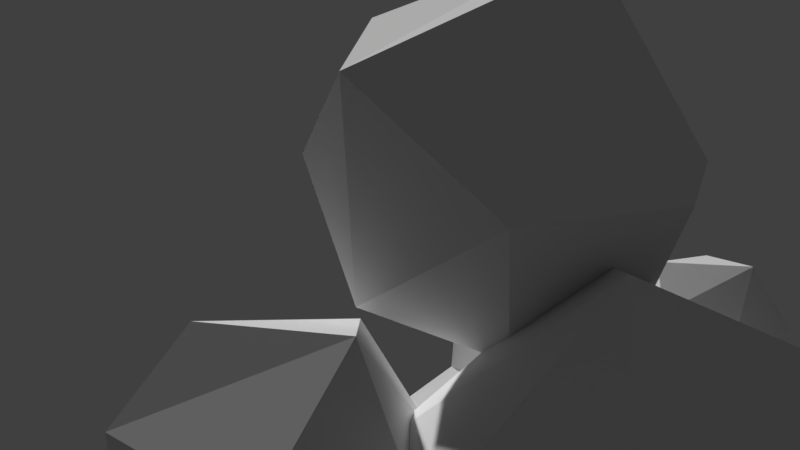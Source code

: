 # Source: Farm_Tree_1.blend  (saved by Blender 2.79.0; exported with 4.5.12 LTS)
import bpy
from mathutils import Matrix  # noqa: F401  (used for matrix-valued properties, if any)

bpy.ops.wm.read_factory_settings(use_empty=True)
scene = bpy.context.scene
scene.name = 'Scene'

# ---- collections
col_collection_1 = bpy.data.collections.new('Collection 1'); scene.collection.children.link(col_collection_1)

# ---- world
world_world = bpy.data.worlds.new('World'); scene.world = world_world
world_world.color = (0.05088, 0.05088, 0.05088)
world_world.use_sun_shadow = False
world_world.sun_shadow_jitter_overblur = 0.0
world_world.cycles.sampling_method = 'MANUAL'

# ---- cameras
cam_camera_001 = bpy.data.cameras.new('Camera.001')
cam_camera_001.clip_end = 100.0
cam_camera_001.lens = 35.0
cam_camera_001.sensor_width = 32.0
cam_camera_001.sensor_height = 18.0
cam_camera_001.display_size = 2.0
cam_camera_001.dof.focus_distance = 0.0
cam_camera_001.dof.aperture_fstop = 128.0
cam_camera_001.dof.aperture_blades = 6

# ---- meshes
me_cube = bpy.data.meshes.new('Cube')
me_cube.from_pydata([(-1.003, 0.02168, -0.3599), (0.0, 1.0, 0.0), (1.0, 0.0, 0.0), (-0.3599, -1.003, 0.02168), (-0.02168, 0.3599, -1.003), (0.02168, 0.3599, 1.003), (-0.6943, 0.2717, 0.7188), (-0.6943, 0.7188, -0.2717), (0.6943, 0.2717, -0.7188), (0.6943, -0.2717, 0.7188), (0.6943, -0.7188, -0.2717), (-0.2717, -0.6943, 0.7188), (-0.2717, -0.7188, -0.6943), (0.6943, 0.7188, 0.2717)], [], [(0, 12, 3), (0, 6, 7), (2, 8, 13), (2, 13, 9), (2, 9, 10), (2, 10, 8), (11, 6, 0, 3), (4, 12, 0), (6, 5, 1, 7), (1, 4, 7), (8, 4, 1, 13), (1, 5, 13), (9, 11, 3, 10), (3, 12, 10), (10, 12, 4, 8), (4, 0, 7), (5, 9, 13), (5, 6, 11), (5, 11, 9)])
_uv = me_cube.uv_layers.new(name='UVMap')
_uv.uv.foreach_set('vector', [0.1572, 0.98, 0.1504, 0.9681, 0.1623, 0.9681, 0.1572, 0.98, 0.1742, 0.9852, 0.1571, 0.9919, 0.1623, 0.98, 0.1504, 0.9748, 0.1675, 0.9681, 0.1623, 0.98, 0.1675, 0.9681, 0.1742, 0.9852, 0.1623, 0.98, 0.1742, 0.9852, 0.1571, 0.9919, 0.1623, 0.98, 0.1571, 0.9919, 0.1504, 0.9748, 0.1742, 0.9681, 0.1742, 0.9748, 0.1572, 0.98, 0.1623, 0.9681, 0.1623, 0.9749, 0.1571, 0.9919, 0.1572, 0.98, 0.1742, 0.9748, 0.1742, 0.98, 0.1623, 0.98, 0.1571, 0.9681, 0.1623, 0.98, 0.1504, 0.98, 0.1571, 0.9681, 0.1504, 0.9919, 0.1504, 0.98, 0.1623, 0.98, 0.1675, 0.9919, 0.1623, 0.98, 0.1742, 0.98, 0.1675, 0.9919, 0.1742, 0.9681, 0.1742, 0.9852, 0.1623, 0.9851, 0.1571, 0.9681, 0.1623, 0.9851, 0.1504, 0.9852, 0.1571, 0.9681, 0.1742, 0.9919, 0.1571, 0.9919, 0.1623, 0.9749, 0.1742, 0.9748, 0.1623, 0.9749, 0.1572, 0.98, 0.1571, 0.9681, 0.1623, 0.9749, 0.1504, 0.9852, 0.1504, 0.9681, 0.1623, 0.9749, 0.1742, 0.9748, 0.1675, 0.9919, 0.1623, 0.9749, 0.1675, 0.9919, 0.1504, 0.9852])
me_cube.use_remesh_preserve_volume = False
me_cube.use_remesh_preserve_attributes = False
me_cube.use_mirror_vertex_groups = False
me_cube.update()
me_cube_003 = bpy.data.meshes.new('Cube.003')
me_cube_003.from_pydata([(-1.0, 0.0, 0.0), (0.0, 1.0, 0.0), (1.0, 0.0, 0.0), (0.0, -1.0, 0.0), (-0.02168, 0.3599, -1.003), (0.0, 0.0, 1.0), (-0.75, 0.0, -0.75), (-0.75, -0.75, 0.0), (-0.6943, 0.2717, 0.7188), (-0.6943, 0.7188, -0.2717), (0.0, 0.75, 0.75), (0.6943, 0.2717, -0.7188), (0.6943, -0.2717, 0.7188), (0.6943, -0.7188, -0.2717), (-0.2717, -0.6943, 0.7188), (-0.2717, -0.7188, -0.6943), (0.6943, 0.7188, 0.2717)], [], [(0, 8, 9), (0, 9, 6), (2, 11, 16), (2, 16, 12), (2, 12, 13), (2, 13, 11), (3, 14, 7), (15, 7, 0, 6), (4, 15, 6), (14, 8, 0, 7), (8, 10, 1, 9), (1, 4, 9), (11, 4, 1, 16), (1, 10, 16), (12, 14, 3, 13), (3, 15, 13), (13, 15, 4, 11), (3, 7, 15), (4, 6, 9), (16, 10, 5, 12), (5, 10, 8), (5, 8, 14), (5, 14, 12)])
_uv = me_cube_003.uv_layers.new(name='UVMap')
_uv.uv.foreach_set('vector', [0.06101, 0.9662, 0.08262, 0.9662, 0.08262, 0.9878, 0.06101, 0.9662, 0.08262, 0.9662, 0.08262, 0.9878, 0.06101, 0.9662, 0.08262, 0.9662, 0.08262, 0.9878, 0.06101, 0.9662, 0.08262, 0.9662, 0.08262, 0.9878, 0.06101, 0.9662, 0.08262, 0.9662, 0.08262, 0.9878, 0.06101, 0.9662, 0.08262, 0.9662, 0.08262, 0.9878, 0.06101, 0.9662, 0.08262, 0.9662, 0.08262, 0.9878, 0.06101, 0.9662, 0.08262, 0.9662, 0.08262, 0.9878, 0.06101, 0.9878, 0.06101, 0.9662, 0.08262, 0.9662, 0.08262, 0.9878, 0.06101, 0.9662, 0.08262, 0.9662, 0.08262, 0.9878, 0.06101, 0.9878, 0.06101, 0.9662, 0.08262, 0.9662, 0.08262, 0.9878, 0.06101, 0.9878, 0.06101, 0.9662, 0.08262, 0.9662, 0.08262, 0.9878, 0.06101, 0.9662, 0.08262, 0.9662, 0.08262, 0.9878, 0.06101, 0.9878, 0.06101, 0.9662, 0.08262, 0.9662, 0.08262, 0.9878, 0.06101, 0.9662, 0.08262, 0.9662, 0.08262, 0.9878, 0.06101, 0.9878, 0.06101, 0.9662, 0.08262, 0.9662, 0.08262, 0.9878, 0.06101, 0.9662, 0.08262, 0.9662, 0.08262, 0.9878, 0.06101, 0.9878, 0.06101, 0.9662, 0.08262, 0.9662, 0.08262, 0.9878, 0.06101, 0.9662, 0.08262, 0.9662, 0.08262, 0.9878, 0.06101, 0.9662, 0.08262, 0.9662, 0.08262, 0.9878, 0.06101, 0.9878, 0.06101, 0.9662, 0.08262, 0.9662, 0.08262, 0.9878, 0.06101, 0.9662, 0.08262, 0.9662, 0.08262, 0.9878, 0.06101, 0.9662, 0.08262, 0.9662, 0.08262, 0.9878])
me_cube_003.use_remesh_preserve_volume = False
me_cube_003.use_remesh_preserve_attributes = False
me_cube_003.use_mirror_vertex_groups = False
me_cube_003.update()
me_cube_002 = bpy.data.meshes.new('Cube.002')
me_cube_002.from_pydata([(-1.003, 0.02168, -0.3599), (1.0, 0.0, 0.0), (-0.3599, -1.003, 0.02168), (-0.02168, 0.3599, -1.003), (0.02168, 0.3599, 1.003), (-0.6943, 0.2717, 0.7188), (-0.6943, 0.7188, -0.2717), (0.6943, 0.2717, -0.7188), (0.6943, -0.2717, 0.7188), (0.6943, -0.7188, -0.2717), (-0.2717, -0.6943, 0.7188), (-0.2717, -0.7188, -0.6943), (0.4298, 0.9766, 0.2071)], [], [(0, 11, 2), (0, 5, 6), (12, 7, 3), (1, 7, 12), (1, 12, 8), (1, 8, 9), (1, 9, 7), (3, 11, 0), (5, 4, 12, 6), (12, 3, 6), (8, 10, 2, 9), (10, 5, 0, 2), (2, 11, 9), (9, 11, 3, 7), (3, 0, 6), (4, 8, 12), (4, 5, 10), (4, 10, 8)])
_k = set([(5, 6), (5, 10), (7, 9), (8, 9), (8, 10), (8, 12), (9, 11)])
me_cube_002.attributes.new('sharp_edge', 'BOOLEAN', 'EDGE').data.foreach_set('value', [ (min(e.vertices), max(e.vertices)) in _k for e in me_cube_002.edges])
_uv = me_cube_002.uv_layers.new(name='UVMap')
_uv.uv.foreach_set('vector', [0.05632, 0.9625, 0.08375, 0.9625, 0.08375, 0.9899, 0.05632, 0.9625, 0.08375, 0.9625, 0.08375, 0.9899, 0.05632, 0.9625, 0.08375, 0.9625, 0.08375, 0.9899, 0.05632, 0.9625, 0.08375, 0.9625, 0.08375, 0.9899, 0.05632, 0.9625, 0.08375, 0.9625, 0.08375, 0.9899, 0.05632, 0.9625, 0.08375, 0.9625, 0.08375, 0.9899, 0.05632, 0.9625, 0.08375, 0.9625, 0.08375, 0.9899, 0.05632, 0.9625, 0.08375, 0.9625, 0.08375, 0.9899, 0.05632, 0.9625, 0.08375, 0.9625, 0.08375, 0.9899, 0.05632, 0.9899, 0.05632, 0.9625, 0.08375, 0.9625, 0.08375, 0.9899, 0.05632, 0.9625, 0.08375, 0.9625, 0.08375, 0.9899, 0.05632, 0.9899, 0.05632, 0.9625, 0.08375, 0.9625, 0.08375, 0.9899, 0.05632, 0.9899, 0.05632, 0.9625, 0.08375, 0.9625, 0.08375, 0.9899, 0.05632, 0.9625, 0.08375, 0.9625, 0.08375, 0.9899, 0.05632, 0.9899, 0.05632, 0.9625, 0.08375, 0.9625, 0.08375, 0.9899, 0.05632, 0.9625, 0.08375, 0.9625, 0.08375, 0.9899, 0.05632, 0.9625, 0.08375, 0.9625, 0.08375, 0.9899, 0.05632, 0.9625, 0.08375, 0.9625, 0.08375, 0.9899])
me_cube_002.use_remesh_preserve_volume = False
me_cube_002.use_remesh_preserve_attributes = False
me_cube_002.use_mirror_vertex_groups = False
me_cube_002.update()
me_plane = bpy.data.meshes.new('Plane')
me_plane.from_pydata([(-1.559, -1.559, 0.0), (1.559, -1.559, 0.0), (-1.559, 1.559, 0.0), (1.559, 1.559, 0.0), (-1.279, 0.02821, 7.024), (0.4814, 0.9647, 7.024), (-2.215, 1.788, 7.024), (-0.4551, 2.725, 7.024), (0.3616, 0.5607, 11.69), (1.414, 1.132, 11.9), (-0.1983, 1.635, 11.57), (0.8541, 2.206, 11.79), (0.3268, 1.383, 13.11), (5.102, 3.48, 14.86), (-3.361, 4.27, 13.23), (-3.951, 3.402, 13.04), (-3.674, 3.58, 14.34), (-4.922, 6.339, 16.11), (4.733, 4.304, 14.63), (4.045, 3.673, 15.34), (6.732, 3.08, 18.8), (0.924, -3.883, 13.65), (0.08476, -3.938, 13.48), (0.2988, -3.482, 14.43), (-1.461, -5.675, 17.02), (-1.461, -5.675, 17.02), (-1.531, 1.736, 8.568), (-0.7263, 0.2076, 8.594), (-1.279, 0.02821, 7.024), (-2.215, 1.788, 7.024), (-4.922, 6.339, 16.11), (-1.531, 1.736, 8.568), (-0.7263, 0.2076, 8.594), (-4.636, 0.297, 10.03), (-4.256, -0.5766, 9.767), (-3.917, 0.2711, 10.47), (-3.583, -0.4876, 10.25), (-7.682, -0.607, 11.82)], [(17, 30)], [(0, 2, 3, 1), (5, 7, 11, 9), (1, 3, 7, 5), (2, 0, 4, 6), (3, 2, 6, 7), (0, 1, 5, 4), (12, 11, 14, 16), (4, 27, 32, 28), (7, 6, 26, 10, 11), (4, 5, 9, 8, 27), (13, 18, 20), (9, 12, 23, 21), (12, 9, 13, 19), (10, 8, 12), (14, 15, 17), (9, 11, 18, 13), (10, 12, 16, 15), (11, 10, 15, 14), (15, 16, 17), (16, 14, 17), (11, 12, 19, 18), (22, 21, 25), (18, 19, 20), (19, 13, 20), (12, 8, 22, 23), (8, 9, 21, 22), (23, 22, 25), (21, 23, 24), (32, 31, 35, 36), (26, 27, 8, 10), (26, 6, 29, 31), (6, 4, 28, 29), (27, 26, 31, 32), (33, 34, 37), (31, 29, 33, 35), (28, 32, 36, 34), (29, 28, 34, 33), (36, 35, 37), (35, 33, 37), (34, 36, 37)])
_uv = me_plane.uv_layers.new(name='UVMap')
_uv.uv.foreach_set('vector', [0.01691, 0.9736, 0.01725, 0.974, 0.01728, 0.9741, 0.01713, 0.9739, 0.01828, 0.9752, 0.01834, 0.9752, 0.01963, 0.9767, 0.01978, 0.9767, 0.01713, 0.9739, 0.01728, 0.9741, 0.01834, 0.9752, 0.01828, 0.9752, 0.01725, 0.974, 0.01691, 0.9736, 0.01832, 0.9752, 0.01842, 0.9752, 0.01728, 0.9741, 0.01725, 0.974, 0.01842, 0.9752, 0.01834, 0.9752, 0.01691, 0.9736, 0.01713, 0.9739, 0.01828, 0.9752, 0.01832, 0.9752, 0.01972, 0.9767, 0.01963, 0.9767, 0.01957, 0.9766, 0.01957, 0.9766, 0.01832, 0.9752, 0.01865, 0.9754, 0.01859, 0.9754, 0.01842, 0.9752, 0.01834, 0.9752, 0.01842, 0.9752, 0.01859, 0.9755, 0.0195, 0.9765, 0.01963, 0.9767, 0.01832, 0.9752, 0.01828, 0.9752, 0.01978, 0.9767, 0.01964, 0.9765, 0.01865, 0.9754, 0.02303, 0.9801, 0.02233, 0.9799, 0.02982, 0.9879, 0.01978, 0.9767, 0.01972, 0.9767, 0.01972, 0.9765, 0.01971, 0.9765, 0.01972, 0.9767, 0.01978, 0.9767, 0.02303, 0.9801, 0.02255, 0.9799, 0.0195, 0.9765, 0.01964, 0.9765, 0.01972, 0.9767, 0.01957, 0.9766, 0.01956, 0.9766, 0.01957, 0.9766, 0.01978, 0.9767, 0.01963, 0.9767, 0.02233, 0.9799, 0.02303, 0.9801, 0.0195, 0.9765, 0.01972, 0.9767, 0.01957, 0.9766, 0.01956, 0.9766, 0.01963, 0.9767, 0.0195, 0.9765, 0.01956, 0.9766, 0.01957, 0.9766, 0.01956, 0.9766, 0.01957, 0.9766, 0.01957, 0.9766, 0.01957, 0.9766, 0.01957, 0.9766, 0.01957, 0.9766, 0.01963, 0.9767, 0.01972, 0.9767, 0.02255, 0.9799, 0.02233, 0.9799, 0.01971, 0.9765, 0.01971, 0.9765, 0.01973, 0.9765, 0.02233, 0.9799, 0.02255, 0.9799, 0.02982, 0.9879, 0.02255, 0.9799, 0.02303, 0.9801, 0.02982, 0.9879, 0.01972, 0.9767, 0.01964, 0.9765, 0.01971, 0.9765, 0.01972, 0.9765, 0.01964, 0.9765, 0.01978, 0.9767, 0.01971, 0.9765, 0.01971, 0.9765, 0.01972, 0.9765, 0.01971, 0.9765, 0.01973, 0.9765, 0.01971, 0.9765, 0.01972, 0.9765, 0.01973, 0.9766, 0.01859, 0.9754, 0.01854, 0.9754, 0.01853, 0.9754, 0.01852, 0.9754, 0.01859, 0.9755, 0.01865, 0.9754, 0.01964, 0.9765, 0.0195, 0.9765, 0.01859, 0.9755, 0.01842, 0.9752, 0.01843, 0.9753, 0.01854, 0.9754, 0.01842, 0.9752, 0.01832, 0.9752, 0.01842, 0.9752, 0.01843, 0.9753, 0.01865, 0.9754, 0.01859, 0.9755, 0.01854, 0.9754, 0.01859, 0.9754, 0.01853, 0.9754, 0.01852, 0.9754, 0.01853, 0.9753, 0.01854, 0.9754, 0.01843, 0.9753, 0.01853, 0.9754, 0.01853, 0.9754, 0.01842, 0.9752, 0.01859, 0.9754, 0.01852, 0.9754, 0.01852, 0.9754, 0.01843, 0.9753, 0.01842, 0.9752, 0.01852, 0.9754, 0.01853, 0.9754, 0.01852, 0.9754, 0.01853, 0.9754, 0.01853, 0.9753, 0.01853, 0.9754, 0.01853, 0.9754, 0.01853, 0.9753, 0.01852, 0.9754, 0.01852, 0.9754, 0.01853, 0.9753])
me_plane.use_remesh_preserve_volume = False
me_plane.use_remesh_preserve_attributes = False
me_plane.use_mirror_vertex_groups = False
me_plane.auto_texspace = False
me_plane.update()
me_cube_001 = bpy.data.meshes.new('Cube.001')
me_cube_001.from_pydata([(-1.003, 0.02168, -0.3599), (0.0, 1.0, 0.0), (1.0, 0.0, 0.0), (-0.3599, -1.003, 0.02168), (-0.02168, 0.3599, -1.003), (0.02168, 0.3599, 1.003), (-0.6943, 0.2717, 0.7188), (-0.6943, 0.7188, -0.2717), (0.6943, 0.2717, -0.7188), (0.6943, -0.2717, 0.7188), (0.6943, -0.7188, -0.2717), (-0.2717, -0.6943, 0.7188), (-0.2717, -0.7188, -0.6943), (0.6943, 0.7188, 0.2717)], [], [(0, 12, 3), (0, 6, 7), (2, 8, 13), (2, 13, 9), (2, 9, 10), (2, 10, 8), (11, 6, 0, 3), (4, 12, 0), (6, 5, 1, 7), (1, 4, 7), (8, 4, 1, 13), (1, 5, 13), (9, 11, 3, 10), (3, 12, 10), (10, 12, 4, 8), (4, 0, 7), (5, 9, 13), (5, 6, 11), (5, 11, 9)])
_uv = me_cube_001.uv_layers.new(name='UVMap')
_uv.uv.foreach_set('vector', [0.1045, 0.9689, 0.1266, 0.9689, 0.1266, 0.991, 0.1045, 0.9689, 0.1266, 0.9689, 0.1266, 0.991, 0.1045, 0.9689, 0.1266, 0.9689, 0.1266, 0.991, 0.1045, 0.9689, 0.1266, 0.9689, 0.1266, 0.991, 0.1045, 0.9689, 0.1266, 0.9689, 0.1266, 0.991, 0.1045, 0.9689, 0.1266, 0.9689, 0.1266, 0.991, 0.1045, 0.9689, 0.1266, 0.9689, 0.1266, 0.991, 0.1045, 0.991, 0.1045, 0.9689, 0.1266, 0.9689, 0.1266, 0.991, 0.1045, 0.9689, 0.1266, 0.9689, 0.1266, 0.991, 0.1045, 0.991, 0.1045, 0.9689, 0.1266, 0.9689, 0.1266, 0.991, 0.1045, 0.9689, 0.1266, 0.9689, 0.1266, 0.991, 0.1045, 0.991, 0.1045, 0.9689, 0.1266, 0.9689, 0.1266, 0.991, 0.1045, 0.9689, 0.1266, 0.9689, 0.1266, 0.991, 0.1045, 0.991, 0.1045, 0.9689, 0.1266, 0.9689, 0.1266, 0.991, 0.1045, 0.9689, 0.1266, 0.9689, 0.1266, 0.991, 0.1045, 0.991, 0.1045, 0.9689, 0.1266, 0.9689, 0.1266, 0.991, 0.1045, 0.9689, 0.1266, 0.9689, 0.1266, 0.991, 0.1045, 0.9689, 0.1266, 0.9689, 0.1266, 0.991, 0.1045, 0.9689, 0.1266, 0.9689, 0.1266, 0.991])
me_cube_001.use_remesh_preserve_volume = False
me_cube_001.use_remesh_preserve_attributes = False
me_cube_001.use_mirror_vertex_groups = False
me_cube_001.update()

# ---- objects
ob_tree = bpy.data.objects.new('Tree', None)
ob_cube = bpy.data.objects.new('Cube', me_cube)
ob_cube_003 = bpy.data.objects.new('Cube.003', me_cube_003)
ob_cube_002 = bpy.data.objects.new('Cube.002', me_cube_002)
ob_plane = bpy.data.objects.new('Plane', me_plane)
ob_cube_001 = bpy.data.objects.new('Cube.001', me_cube_001)
ob_camera = bpy.data.objects.new('Camera', cam_camera_001)

# ---- transforms, parenting, visibility, modifiers, constraints
ob_tree.location = (0.0, 0.0, 0.0)
ob_tree.delta_rotation_euler = (-1.571, 0.0, 0.0)
ob_tree.empty_image_offset = (0.0, 0.0)
ob_tree.lineart.crease_threshold = 0.0
ob_cube.parent = ob_tree
ob_cube.location = (-0.1399, -1.57, 4.572)
ob_cube.scale = (1.565, 1.565, 1.565)
ob_cube.lineart.crease_threshold = 0.0
ob_cube_003.parent = ob_tree
ob_cube_003.location = (-1.908, -0.03711, 3.0)
ob_cube_003.rotation_euler = (-1.983, -0.6506, 3.27)
ob_cube_003.scale = (0.755, 0.755, 0.755)
ob_cube_003.lineart.crease_threshold = 0.0
ob_cube_002.parent = ob_tree
ob_cube_002.location = (1.422, 0.6786, 5.105)
ob_cube_002.rotation_euler = (-1.983, -0.6506, 3.27)
ob_cube_002.scale = (1.188, 1.188, 1.188)
ob_cube_002.lineart.crease_threshold = 0.0
ob_plane.parent = ob_tree
ob_plane.location = (0.0, 0.0, 0.0)
ob_plane.scale = (0.2524, 0.2524, 0.2524)
ob_plane.lineart.crease_threshold = 0.0
ob_cube_001.parent = ob_tree
ob_cube_001.location = (-0.9169, 1.051, 5.134)
ob_cube_001.rotation_euler = (-2.935, 1.204, 1.506)
ob_cube_001.scale = (1.858, 1.858, 1.858)
ob_cube_001.lineart.crease_threshold = 0.0
ob_camera.location = (0.0115, 11.13, 1.028)
ob_camera.rotation_euler = (-1.571, 3.142, 0.1011)
ob_camera.lineart.crease_threshold = 0.0

# ---- collection membership
col_collection_1.objects.link(ob_tree)
col_collection_1.objects.link(ob_cube)
col_collection_1.objects.link(ob_cube_003)
col_collection_1.objects.link(ob_cube_002)
col_collection_1.objects.link(ob_plane)
col_collection_1.objects.link(ob_cube_001)
col_collection_1.objects.link(ob_camera)

# ---- scene / render settings (as saved in the file)
scene.camera = ob_camera
scene.frame_start = 1; scene.frame_end = 250; scene.frame_set(18)
scene.render.engine = 'BLENDER_EEVEE_NEXT'
scene.render.resolution_percentage = 50
scene.render.dither_intensity = 0.0
scene.cycles.use_denoising = False
scene.cycles.samples = 128
scene.cycles.sampling_pattern = 'TABULATED_SOBOL'
scene.cycles.light_sampling_threshold = 0.0
scene.cycles.use_adaptive_sampling = False
scene.cycles.use_light_tree = False
scene.cycles.blur_glossy = 0.0
scene.cycles.sample_clamp_indirect = 0.0
scene.view_settings.view_transform = 'Standard'
bpy.context.view_layer.update()

# ---- added for rendering (the .blend has no usable light): sun
light_auto_sun = bpy.data.lights.new('AutoSun', 'SUN')
light_auto_sun.energy = 3.0
light_auto_sun.angle = 0.0523599
ob_auto_sun = bpy.data.objects.new('AutoSun', light_auto_sun)
scene.collection.objects.link(ob_auto_sun)
ob_auto_sun.rotation_euler = (0.872665, 0.174533, 0.523599)
bpy.context.view_layer.update()
